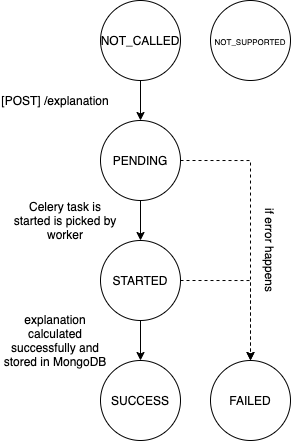

The diagram above was exported from draw.io. Its source (the exported page's mxGraphModel, read from the mxfile embedded in the PNG):
<mxGraphModel dx="818" dy="493" grid="1" gridSize="10" guides="1" tooltips="1" connect="1" arrows="1" fold="1" page="1" pageScale="1" pageWidth="1100" pageHeight="850" math="0" shadow="0">
  <root>
    <mxCell id="0" />
    <mxCell id="1" parent="0" />
    <mxCell id="tIxwpnVwgNpwWo37zXlx-7" style="edgeStyle=orthogonalEdgeStyle;rounded=0;orthogonalLoop=1;jettySize=auto;html=1;exitX=0.5;exitY=1;exitDx=0;exitDy=0;" edge="1" parent="1" source="tIxwpnVwgNpwWo37zXlx-1" target="tIxwpnVwgNpwWo37zXlx-2">
      <mxGeometry relative="1" as="geometry" />
    </mxCell>
    <mxCell id="tIxwpnVwgNpwWo37zXlx-1" value="NOT_CALLED" style="ellipse;whiteSpace=wrap;html=1;aspect=fixed;" vertex="1" parent="1">
      <mxGeometry x="510" y="350" width="80" height="80" as="geometry" />
    </mxCell>
    <mxCell id="tIxwpnVwgNpwWo37zXlx-8" style="edgeStyle=orthogonalEdgeStyle;rounded=0;orthogonalLoop=1;jettySize=auto;html=1;exitX=0.5;exitY=1;exitDx=0;exitDy=0;entryX=0.5;entryY=0;entryDx=0;entryDy=0;" edge="1" parent="1" source="tIxwpnVwgNpwWo37zXlx-2" target="tIxwpnVwgNpwWo37zXlx-5">
      <mxGeometry relative="1" as="geometry" />
    </mxCell>
    <mxCell id="tIxwpnVwgNpwWo37zXlx-11" style="edgeStyle=orthogonalEdgeStyle;rounded=0;orthogonalLoop=1;jettySize=auto;html=1;exitX=1;exitY=0.5;exitDx=0;exitDy=0;dashed=1;" edge="1" parent="1" source="tIxwpnVwgNpwWo37zXlx-2" target="tIxwpnVwgNpwWo37zXlx-6">
      <mxGeometry relative="1" as="geometry" />
    </mxCell>
    <mxCell id="tIxwpnVwgNpwWo37zXlx-2" value="PENDING" style="ellipse;whiteSpace=wrap;html=1;aspect=fixed;" vertex="1" parent="1">
      <mxGeometry x="510" y="470" width="80" height="80" as="geometry" />
    </mxCell>
    <mxCell id="tIxwpnVwgNpwWo37zXlx-4" value="SUCCESS" style="ellipse;whiteSpace=wrap;html=1;aspect=fixed;" vertex="1" parent="1">
      <mxGeometry x="510" y="710" width="80" height="80" as="geometry" />
    </mxCell>
    <mxCell id="tIxwpnVwgNpwWo37zXlx-9" style="edgeStyle=orthogonalEdgeStyle;rounded=0;orthogonalLoop=1;jettySize=auto;html=1;exitX=0.5;exitY=1;exitDx=0;exitDy=0;entryX=0.5;entryY=0;entryDx=0;entryDy=0;" edge="1" parent="1" source="tIxwpnVwgNpwWo37zXlx-5" target="tIxwpnVwgNpwWo37zXlx-4">
      <mxGeometry relative="1" as="geometry" />
    </mxCell>
    <mxCell id="tIxwpnVwgNpwWo37zXlx-10" style="edgeStyle=orthogonalEdgeStyle;rounded=0;orthogonalLoop=1;jettySize=auto;html=1;exitX=1;exitY=0.5;exitDx=0;exitDy=0;dashed=1;" edge="1" parent="1" source="tIxwpnVwgNpwWo37zXlx-5" target="tIxwpnVwgNpwWo37zXlx-6">
      <mxGeometry relative="1" as="geometry" />
    </mxCell>
    <mxCell id="tIxwpnVwgNpwWo37zXlx-5" value="STARTED" style="ellipse;whiteSpace=wrap;html=1;aspect=fixed;" vertex="1" parent="1">
      <mxGeometry x="510" y="590" width="80" height="80" as="geometry" />
    </mxCell>
    <mxCell id="tIxwpnVwgNpwWo37zXlx-6" value="FAILED" style="ellipse;whiteSpace=wrap;html=1;aspect=fixed;" vertex="1" parent="1">
      <mxGeometry x="620" y="710" width="80" height="80" as="geometry" />
    </mxCell>
    <mxCell id="tIxwpnVwgNpwWo37zXlx-13" value="Celery task is started is picked by worker" style="text;html=1;strokeColor=none;fillColor=none;align=center;verticalAlign=middle;whiteSpace=wrap;rounded=0;" vertex="1" parent="1">
      <mxGeometry x="420" y="550" width="110" height="40" as="geometry" />
    </mxCell>
    <mxCell id="tIxwpnVwgNpwWo37zXlx-14" value="explanation calculated successfully and stored in MongoDB" style="text;html=1;strokeColor=none;fillColor=none;align=center;verticalAlign=middle;whiteSpace=wrap;rounded=0;" vertex="1" parent="1">
      <mxGeometry x="410" y="670" width="110" height="40" as="geometry" />
    </mxCell>
    <mxCell id="tIxwpnVwgNpwWo37zXlx-15" value="if error happens" style="text;html=1;strokeColor=none;fillColor=none;align=center;verticalAlign=middle;whiteSpace=wrap;rounded=0;rotation=90;" vertex="1" parent="1">
      <mxGeometry x="580" y="580" width="200" height="40" as="geometry" />
    </mxCell>
    <mxCell id="tIxwpnVwgNpwWo37zXlx-17" value="[POST] /explanation" style="text;html=1;strokeColor=none;fillColor=none;align=center;verticalAlign=middle;whiteSpace=wrap;rounded=0;" vertex="1" parent="1">
      <mxGeometry x="410" y="430" width="110" height="40" as="geometry" />
    </mxCell>
    <mxCell id="tIxwpnVwgNpwWo37zXlx-18" value="&lt;font style=&quot;font-size: 8px&quot;&gt;NOT_SUPPORTED&lt;/font&gt;" style="ellipse;whiteSpace=wrap;html=1;aspect=fixed;" vertex="1" parent="1">
      <mxGeometry x="620" y="350" width="80" height="80" as="geometry" />
    </mxCell>
  </root>
</mxGraphModel>